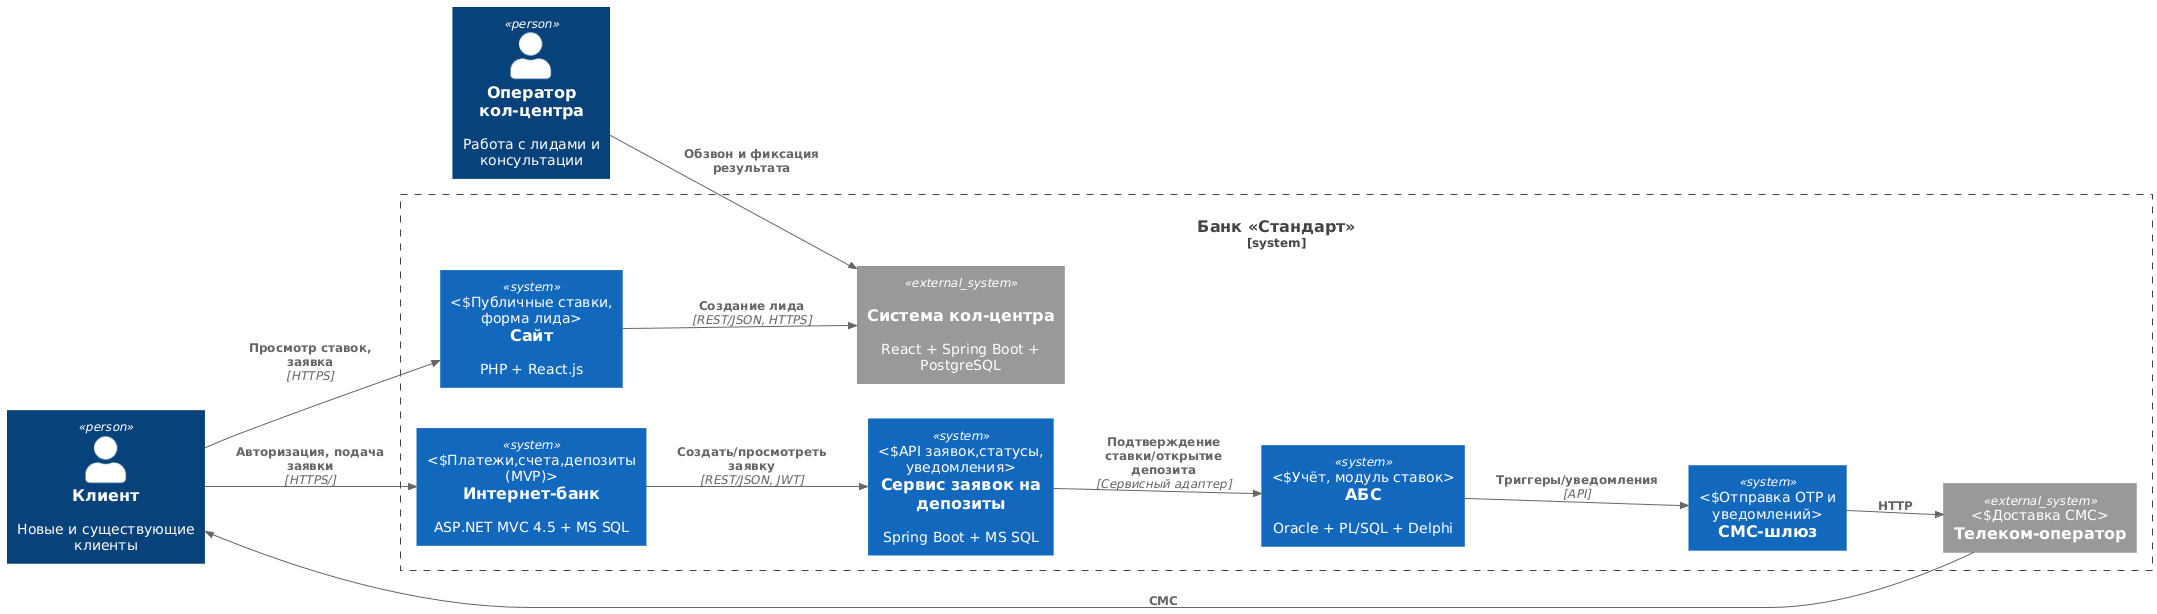

The diagram above was rendered by PlantUML. Its source (embedded in the PNG):
@startuml
!include https://raw.githubusercontent.com/plantuml-stdlib/C4-PlantUML/master/C4_Context.puml
LAYOUT_LEFT_RIGHT()

Person(client, "Клиент", "Новые и существующие клиенты")
Person(cc_op, "Оператор кол-центра", "Работа с лидами и консультации")

System_Boundary(std, "Банк «Стандарт»") {
  System(web, "Сайт", "PHP + React.js", "Публичные ставки, форма лида")
  System_Ext(cc, "Система кол-центра", "React + Spring Boot + PostgreSQL", "обзвон")
  System(ib, "Интернет-банк", "ASP.NET MVC 4.5 + MS SQL", "Платежи,счета,депозиты (MVP)")
  System(da, "Сервис заявок на депозиты", "Spring Boot + MS SQL", "API заявок,статусы, уведомления")
  System(abs, "АБС", "Oracle + PL/SQL + Delphi", "Учёт, модуль ставок")
  System(smsgw, "СМС-шлюз", "", "Отправка OTP и уведомлений")
  System_Ext(telco, "Телеком-оператор", "", "Доставка СМС")
}

Rel(client, web, "Просмотр ставок, заявка", "HTTPS")
Rel(web, cc, "Создание лида", "REST/JSON, HTTPS")
Rel(client, ib, "Авторизация, подача заявки", "HTTPS/")
Rel(ib, da, "Создать/просмотреть заявку", "REST/JSON, JWT")
Rel(da, abs, "Подтверждение ставки/открытие депозита", "Сервисный адаптер")
Rel(abs, smsgw, "Триггеры/уведомления", "API")
Rel(smsgw, telco, "HTTP")
Rel(telco, client, "СМС")
Rel(cc_op, cc, "Обзвон и фиксация результата")
@enduml